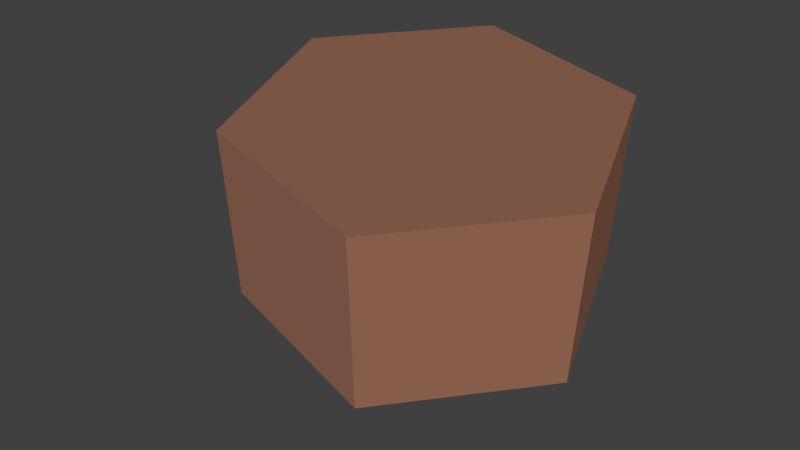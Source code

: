 # Source: hexagon.blend  (saved by Blender 2.76.0; exported with 4.5.12 LTS)
import bpy
from mathutils import Matrix  # noqa: F401  (used for matrix-valued properties, if any)

bpy.ops.wm.read_factory_settings(use_empty=True)
scene = bpy.context.scene
scene.name = 'Scene'

# ---- collections
col_collection_1 = bpy.data.collections.new('Collection 1'); scene.collection.children.link(col_collection_1)

# ---- materials (node trees are filled in below, after node groups)
mat_dirtbrown = bpy.data.materials.new('DirtBrown')
mat_dirtbrown.alpha_threshold = 0.0
mat_dirtbrown.use_transparent_shadow = False
mat_dirtbrown.diffuse_color = (0.8, 0.3693, 0.2371, 1.0)
mat_dirtbrown.roughness = 0.5

# ---- material node trees

# ---- world
world_world = bpy.data.worlds.new('World'); scene.world = world_world
world_world.color = (0.05088, 0.05088, 0.05088)
world_world.use_sun_shadow = False
world_world.sun_shadow_jitter_overblur = 0.0
world_world.cycles.sampling_method = 'MANUAL'
world_world.cycles.sample_map_resolution = 256

# ---- cameras
cam_camera = bpy.data.cameras.new('Camera')
cam_camera.clip_end = 100.0
cam_camera.lens = 35.0
cam_camera.sensor_width = 32.0
cam_camera.sensor_height = 18.0
cam_camera.display_size = 2.0
cam_camera.dof.focus_distance = 0.0
cam_camera.dof.aperture_fstop = 128.0
cam_camera.dof.aperture_blades = 6

# ---- lights
light_sun = bpy.data.lights.new('Sun', 'SUN')
light_sun.transmission_factor = 0.0
light_sun.angle = 0.1993
light_sun.energy = 1.0
light_sun.shadow_buffer_clip_start = 0.5
light_sun.shadow_soft_size = 0.1
light_sun.shadow_cascade_max_distance = 1000.0
light_sun.cycles.use_multiple_importance_sampling = False

# ---- meshes
me_circle_001 = bpy.data.meshes.new('Circle.001')
me_circle_001.from_pydata([(0.0, 1.0, 0.0), (-0.866, 0.5, 0.0), (-0.866, -0.5, 0.0), (8.742e-08, -1.0, 0.0), (0.866, -0.5, 0.0), (0.866, 0.5, 0.0), (0.0, 1.0, 1.0), (-0.866, 0.5, 1.0), (-0.866, -0.5, 1.0), (8.742e-08, -1.0, 1.0), (0.866, -0.5, 1.0), (0.866, 0.5, 1.0)], [], [(0, 6, 11, 5), (4, 10, 9, 3), (2, 8, 7, 1), (5, 11, 10, 4), (3, 9, 8, 2), (1, 7, 6, 0), (7, 8, 9, 10, 11, 6), (1, 0, 5, 4, 3, 2)])
_uv = me_circle_001.uv_layers.new(name='UVMap')
_uv.uv.foreach_set('vector', [0.6985, 0.4282, 0.6985, 0.5774, 0.5492, 0.5774, 0.5492, 0.4282, 0.3999, 0.4282, 0.3999, 0.5774, 0.2506, 0.5774, 0.2506, 0.4282, 0.9971, 0.4282, 0.9971, 0.5774, 0.8478, 0.5774, 0.8478, 0.4282, 0.5492, 0.4282, 0.5492, 0.5774, 0.3999, 0.5774, 0.3999, 0.4282, 0.2506, 0.4282, 0.2506, 0.5774, 0.1013, 0.5774, 0.1013, 0.4282, 0.8478, 0.4282, 0.8478, 0.5774, 0.6985, 0.5774, 0.6985, 0.4282, 0.0267, 0.7067, 0.1013, 0.5774, 0.2506, 0.5774, 0.3253, 0.7067, 0.2506, 0.836, 0.1013, 0.836, 0.0267, 0.2989, 0.1013, 0.1696, 0.2506, 0.1696, 0.3253, 0.2989, 0.2506, 0.4282, 0.1013, 0.4282])
me_circle_001.materials.append(mat_dirtbrown)
me_circle_001.use_remesh_preserve_volume = False
me_circle_001.use_remesh_preserve_attributes = False
me_circle_001.use_mirror_vertex_groups = False
me_circle_001.update()

# ---- objects
ob_sun = bpy.data.objects.new('Sun', light_sun)
ob_camera = bpy.data.objects.new('Camera', cam_camera)
ob_circle = bpy.data.objects.new('Circle', me_circle_001)

# ---- transforms, parenting, visibility, modifiers, constraints
ob_sun.location = (-1.477, -1.557, 2.852)
ob_sun.rotation_euler = (-0.5325, -0.7844, 1.551)
ob_sun.lineart.crease_threshold = 0.0
ob_camera.location = (-2.342, -2.675, 3.366)
ob_camera.rotation_euler = (0.9057, 0.002588, -0.6777)
ob_camera.lineart.crease_threshold = 0.0
ob_circle.location = (0.0, 0.0, 0.25)
ob_circle.lineart.crease_threshold = 0.0

# ---- collection membership
col_collection_1.objects.link(ob_sun)
col_collection_1.objects.link(ob_camera)
col_collection_1.objects.link(ob_circle)

# ---- scene / render settings (as saved in the file)
scene.camera = ob_camera
scene.frame_start = 1; scene.frame_end = 250; scene.frame_set(1)
scene.render.engine = 'BLENDER_EEVEE_NEXT'
scene.render.resolution_percentage = 50
scene.render.dither_intensity = 0.0
scene.cycles.use_denoising = False
scene.cycles.samples = 10
scene.cycles.sampling_pattern = 'TABULATED_SOBOL'
scene.cycles.light_sampling_threshold = 0.0
scene.cycles.use_adaptive_sampling = False
scene.cycles.use_light_tree = False
scene.cycles.blur_glossy = 0.0
scene.cycles.pixel_filter_type = 'GAUSSIAN'
scene.cycles.sample_clamp_indirect = 0.0
scene.view_settings.view_transform = 'Standard'
bpy.context.view_layer.update()
